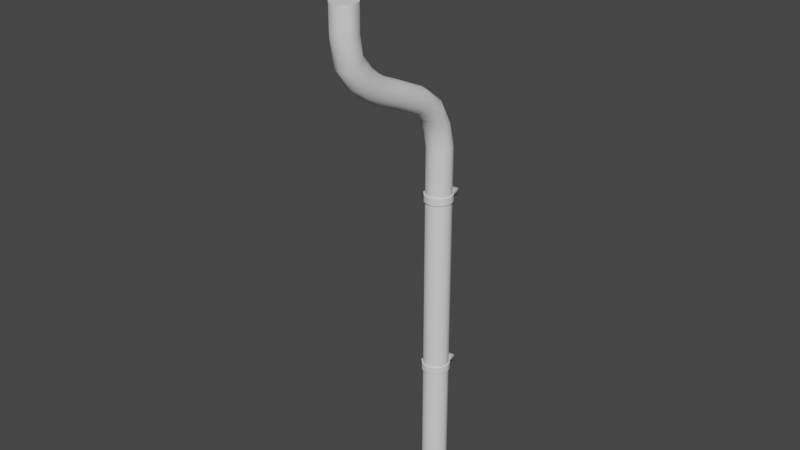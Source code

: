 # Source: drainpipeTop1.blend  (saved by Blender 2.83.19; exported with 4.5.12 LTS)
import bpy
from mathutils import Matrix  # noqa: F401  (used for matrix-valued properties, if any)

bpy.ops.wm.read_factory_settings(use_empty=True)
scene = bpy.context.scene
scene.name = 'Scene'

# ---- collections
col_collection = bpy.data.collections.new('Collection'); scene.collection.children.link(col_collection)
col_mesh = bpy.data.collections.new('Mesh'); scene.collection.children.link(col_mesh)
col_rig = bpy.data.collections.new('Rig'); scene.collection.children.link(col_rig)
col_extras = bpy.data.collections.new('Extras'); scene.collection.children.link(col_extras)

# ---- materials (node trees are filled in below, after node groups)
mat_powderedmetal = bpy.data.materials.new('powderedMetal')
mat_brushedmetal = bpy.data.materials.new('BrushedMetal')

# ---- material node trees

# ---- world
world_world = bpy.data.worlds.new('World'); scene.world = world_world
world_world.use_nodes = True; world_world.node_tree.nodes.clear()
_N = world_world.node_tree.nodes; _L = world_world.node_tree.links
n0 = _N.new('ShaderNodeOutputWorld'); n0.name = 'World Output'; n0.location = (300, 300)
n1 = _N.new('ShaderNodeBackground'); n1.name = 'Background'; n1.location = (10, 300)
n1.inputs[0].default_value = (0.05088, 0.05088, 0.05088, 1.0)
_L.new(n1.outputs[0], n0.inputs[0])
n0.is_active_output = True
world_world.color = (0.05088, 0.05088, 0.05088)
world_world.use_sun_shadow = False
world_world.sun_shadow_jitter_overblur = 0.0

# ---- meshes
me_beziercurve = bpy.data.meshes.new('BezierCurve')
me_beziercurve.from_pydata([(-0.001418, -1.843, 3.973), (-0.09003, -1.819, 3.973), (-0.153, -1.756, 3.973), (-0.177, -1.667, 3.973), (-0.153, -1.579, 3.973), (-0.09003, -1.516, 3.973), (-0.001418, -1.492, 3.973), (0.08719, -1.521, 3.974), (0.1502, -1.597, 3.976), (0.1742, -1.704, 3.98), (0.1502, -1.775, 3.976), (0.08719, -1.824, 3.974), (-0.001418, -1.843, 3.64), (-0.09003, -1.819, 3.64), (-0.153, -1.756, 3.64), (-0.177, -1.667, 3.64), (-0.153, -1.579, 3.64), (-0.09003, -1.516, 3.64), (-0.001418, -1.492, 3.64), (0.08719, -1.521, 3.641), (0.1502, -1.597, 3.644), (0.1742, -1.704, 3.647), (0.1502, -1.775, 3.644), (0.08719, -1.824, 3.641), (-0.001418, -1.84, 3.571), (-0.09003, -1.817, 3.576), (-0.153, -1.755, 3.587), (-0.177, -1.667, 3.603), (-0.153, -1.58, 3.619), (-0.09003, -1.518, 3.63), (-0.001418, -1.495, 3.634), (0.08719, -1.523, 3.631), (0.1502, -1.599, 3.622), (0.1742, -1.704, 3.61), (0.1502, -1.773, 3.59), (0.08719, -1.822, 3.577), (-0.001418, -1.77, 3.202), (-0.09003, -1.748, 3.214), (-0.153, -1.691, 3.245), (-0.177, -1.614, 3.289), (-0.153, -1.539, 3.333), (-0.09003, -1.486, 3.365), (-0.001418, -1.466, 3.377), (0.08719, -1.489, 3.365), (0.1502, -1.55, 3.335), (0.1742, -1.635, 3.293), (0.1502, -1.713, 3.249), (0.08719, -1.755, 3.215), (-0.001419, -1.597, 2.95), (-0.09003, -1.578, 2.967), (-0.153, -1.527, 3.01), (-0.177, -1.46, 3.072), (-0.153, -1.396, 3.134), (-0.09003, -1.351, 3.179), (-0.001418, -1.333, 3.195), (0.08719, -1.351, 3.179), (0.1502, -1.399, 3.135), (0.1742, -1.466, 3.073), (0.1502, -1.533, 3.011), (0.08719, -1.579, 2.967), (-0.001419, -1.409, 2.791), (-0.09003, -1.394, 2.81), (-0.153, -1.355, 2.861), (-0.177, -1.3, 2.931), (-0.153, -1.243, 3.002), (-0.09003, -1.203, 3.052), (-0.001418, -1.187, 3.071), (0.08719, -1.203, 3.052), (0.1502, -1.243, 3.002), (0.1742, -1.3, 2.931), (0.1502, -1.355, 2.861), (0.08719, -1.394, 2.81), (-0.001419, -1.226, 2.679), (-0.09003, -1.214, 2.699), (-0.153, -1.183, 2.754), (-0.177, -1.139, 2.829), (-0.153, -1.094, 2.905), (-0.09003, -1.062, 2.959), (-0.001419, -1.049, 2.98), (0.08719, -1.062, 2.959), (0.1502, -1.094, 2.905), (0.1742, -1.139, 2.829), (0.1502, -1.183, 2.754), (0.08719, -1.214, 2.699), (-0.001419, -0.9425, 2.545), (-0.09003, -0.9329, 2.567), (-0.153, -0.9074, 2.625), (-0.177, -0.8713, 2.707), (-0.153, -0.8347, 2.789), (-0.09003, -0.8085, 2.847), (-0.001419, -0.7985, 2.869), (0.08719, -0.8085, 2.847), (0.1502, -0.8347, 2.789), (0.1742, -0.8713, 2.707), (0.1502, -0.9074, 2.625), (0.08719, -0.9329, 2.567), (-0.001419, -0.535, 2.364), (-0.09003, -0.5228, 2.385), (-0.153, -0.4908, 2.439), (-0.177, -0.4459, 2.516), (-0.153, -0.4009, 2.592), (-0.09003, -0.3689, 2.646), (-0.001419, -0.3568, 2.667), (0.08719, -0.3689, 2.646), (0.1502, -0.4009, 2.592), (0.1742, -0.4459, 2.516), (0.1502, -0.4908, 2.439), (0.08719, -0.5228, 2.385), (-0.001419, -0.3317, 2.213), (-0.09003, -0.3142, 2.229), (-0.153, -0.2682, 2.27), (-0.177, -0.2036, 2.329), (-0.153, -0.1389, 2.388), (-0.09003, -0.09294, 2.429), (-0.001419, -0.07545, 2.445), (0.08719, -0.09294, 2.429), (0.1502, -0.1389, 2.388), (0.1742, -0.2036, 2.329), (0.1502, -0.2682, 2.27), (0.08719, -0.3142, 2.229), (-0.001371, -0.2233, 2.018), (-0.08999, -0.2018, 2.026), (-0.1531, -0.1453, 2.049), (-0.177, -0.06591, 2.08), (-0.1531, 0.0135, 2.112), (-0.08999, 0.07002, 2.134), (-0.001371, 0.0915, 2.143), (0.08724, 0.07002, 2.134), (0.1503, 0.0135, 2.112), (0.1743, -0.06591, 2.08), (0.1503, -0.1453, 2.049), (0.08724, -0.2018, 2.026), (0.1774, -7.756e-09, -3.0), (0.1537, -0.08872, -3.0), (0.08872, -0.1537, -3.0), (-1.551e-08, -0.1774, -3.0), (-0.08872, -0.1537, -3.0), (-0.1537, -0.08872, -3.0), (-0.1774, -1.904e-08, -3.0), (-0.1537, 0.08872, -3.0), (-0.08872, 0.1537, -3.0), (-7.474e-08, 0.1774, -3.0), (0.08872, 0.1537, -3.0), (0.1537, 0.08872, -3.0), (0.1774, -7.756e-09, -1.491), (0.1774, -7.756e-09, -1.394), (0.1774, -7.756e-09, 1.044), (0.1774, -7.756e-09, 1.141), (0.1537, -0.08872, 1.141), (0.1537, -0.08872, 1.044), (0.1537, -0.08872, -1.394), (0.1537, -0.08872, -1.491), (0.08872, -0.1537, 1.141), (0.08872, -0.1537, 1.044), (0.08872, -0.1537, -1.394), (0.08872, -0.1537, -1.491), (-1.551e-08, -0.1774, 1.141), (-1.551e-08, -0.1774, 1.044), (-1.551e-08, -0.1774, -1.394), (-1.551e-08, -0.1774, -1.491), (-0.08872, -0.1537, 1.141), (-0.08872, -0.1537, 1.044), (-0.08872, -0.1537, -1.394), (-0.08872, -0.1537, -1.491), (-0.1537, -0.08872, 1.141), (-0.1537, -0.08872, 1.044), (-0.1537, -0.08872, -1.394), (-0.1537, -0.08872, -1.491), (-0.1774, -1.904e-08, 1.141), (-0.1774, -1.904e-08, 1.044), (-0.1774, -1.904e-08, -1.394), (-0.1774, -1.904e-08, -1.491), (-0.1537, 0.08872, 1.141), (-0.1537, 0.08872, 1.044), (-0.1537, 0.08872, -1.394), (-0.1537, 0.08872, -1.491), (-0.08872, 0.1537, 1.141), (-0.08872, 0.1537, 1.044), (-0.08872, 0.1537, -1.394), (-0.08872, 0.1537, -1.491), (-7.474e-08, 0.1774, 1.141), (-7.474e-08, 0.1774, 1.044), (-7.474e-08, 0.1774, -1.394), (-7.474e-08, 0.1774, -1.491), (0.08872, 0.1537, 1.141), (0.08872, 0.1537, 1.044), (0.08872, 0.1537, -1.394), (0.08872, 0.1537, -1.491), (0.1537, 0.08872, 1.141), (0.1537, 0.08872, 1.044), (0.1537, 0.08872, -1.394), (0.1537, 0.08872, -1.491), (0.1952, -8.532e-09, -1.491), (0.1952, -8.532e-09, -1.394), (0.169, -0.09759, -1.394), (0.169, -0.09759, -1.491), (0.09759, -0.169, -1.394), (0.09759, -0.169, -1.491), (-1.706e-08, -0.1952, -1.394), (-1.706e-08, -0.1952, -1.491), (-0.09759, -0.169, -1.394), (-0.09759, -0.169, -1.491), (-0.169, -0.09759, -1.394), (-0.169, -0.09759, -1.491), (-0.1952, -2.094e-08, -1.394), (-0.1952, -2.094e-08, -1.491), (-0.169, 0.09759, -1.394), (-0.169, 0.09759, -1.491), (-0.09759, 0.169, -1.394), (-0.09759, 0.169, -1.491), (-8.221e-08, 0.1952, -1.394), (-8.221e-08, 0.1952, -1.491), (0.09759, 0.169, -1.394), (0.09759, 0.169, -1.491), (0.169, 0.09759, -1.394), (0.169, 0.09759, -1.491), (0.1952, -8.532e-09, 1.044), (0.1952, -8.532e-09, 1.141), (0.169, -0.09759, 1.141), (0.169, -0.09759, 1.044), (0.09759, -0.169, 1.141), (0.09759, -0.169, 1.044), (-1.706e-08, -0.1952, 1.141), (-1.706e-08, -0.1952, 1.044), (-0.09759, -0.169, 1.141), (-0.09759, -0.169, 1.044), (-0.169, -0.09759, 1.141), (-0.169, -0.09759, 1.044), (-0.1952, -2.094e-08, 1.141), (-0.1952, -2.094e-08, 1.044), (-0.169, 0.09759, 1.141), (-0.169, 0.09759, 1.044), (-0.09759, 0.169, 1.141), (-0.09759, 0.169, 1.044), (-8.221e-08, 0.1952, 1.141), (-8.221e-08, 0.1952, 1.044), (0.09759, 0.169, 1.141), (0.09759, 0.169, 1.044), (0.169, 0.09759, 1.141), (0.169, 0.09759, 1.044), (-0.09759, 0.2813, -1.394), (-0.09759, 0.2813, -1.491), (-1.198e-07, 0.2813, -1.394), (-1.198e-07, 0.2813, -1.491), (0.09759, 0.2813, -1.394), (0.09759, 0.2813, -1.491), (-0.09759, 0.2813, 1.141), (-0.09759, 0.2813, 1.044), (-1.198e-07, 0.2813, 1.141), (-1.198e-07, 0.2813, 1.044), (0.09759, 0.2813, 1.141), (0.09759, 0.2813, 1.044), (-0.1537, -0.08872, 1.789), (0.1537, 0.08872, 1.789), (0.08872, 0.1537, 1.789), (0.1537, -0.08872, 1.789), (0.08872, -0.1537, 1.789), (-1.551e-08, -0.1774, 1.789), (-0.08872, -0.1537, 1.789), (-7.474e-08, 0.1774, 1.789), (-0.1537, 0.08872, 1.789), (0.1774, -7.756e-09, 1.789), (-0.1774, -1.904e-08, 1.789), (-0.08872, 0.1537, 1.789)], [], [(7, 19, 18, 6), (4, 16, 15, 3), (3, 15, 14, 2), (1, 13, 12, 0), (10, 22, 21, 9), (2, 14, 13, 1), (6, 18, 17, 5), (0, 12, 23, 11), (8, 20, 19, 7), (11, 23, 22, 10), (9, 21, 20, 8), (5, 17, 16, 4), (12, 24, 35, 23), (13, 25, 24, 12), (14, 26, 25, 13), (15, 27, 26, 14), (16, 28, 27, 15), (17, 29, 28, 16), (18, 30, 29, 17), (19, 31, 30, 18), (20, 32, 31, 19), (21, 33, 32, 20), (22, 34, 33, 21), (23, 35, 34, 22), (24, 36, 47, 35), (25, 37, 36, 24), (26, 38, 37, 25), (27, 39, 38, 26), (28, 40, 39, 27), (29, 41, 40, 28), (30, 42, 41, 29), (31, 43, 42, 30), (32, 44, 43, 31), (33, 45, 44, 32), (34, 46, 45, 33), (35, 47, 46, 34), (36, 48, 59, 47), (37, 49, 48, 36), (38, 50, 49, 37), (39, 51, 50, 38), (40, 52, 51, 39), (41, 53, 52, 40), (42, 54, 53, 41), (43, 55, 54, 42), (44, 56, 55, 43), (45, 57, 56, 44), (46, 58, 57, 45), (47, 59, 58, 46), (48, 60, 71, 59), (49, 61, 60, 48), (50, 62, 61, 49), (51, 63, 62, 50), (52, 64, 63, 51), (53, 65, 64, 52), (54, 66, 65, 53), (55, 67, 66, 54), (56, 68, 67, 55), (57, 69, 68, 56), (58, 70, 69, 57), (59, 71, 70, 58), (60, 72, 83, 71), (61, 73, 72, 60), (62, 74, 73, 61), (63, 75, 74, 62), (64, 76, 75, 63), (65, 77, 76, 64), (66, 78, 77, 65), (67, 79, 78, 66), (68, 80, 79, 67), (69, 81, 80, 68), (70, 82, 81, 69), (71, 83, 82, 70), (72, 84, 95, 83), (73, 85, 84, 72), (74, 86, 85, 73), (75, 87, 86, 74), (76, 88, 87, 75), (77, 89, 88, 76), (78, 90, 89, 77), (79, 91, 90, 78), (80, 92, 91, 79), (81, 93, 92, 80), (82, 94, 93, 81), (83, 95, 94, 82), (84, 96, 107, 95), (85, 97, 96, 84), (86, 98, 97, 85), (87, 99, 98, 86), (88, 100, 99, 87), (89, 101, 100, 88), (90, 102, 101, 89), (91, 103, 102, 90), (92, 104, 103, 91), (93, 105, 104, 92), (94, 106, 105, 93), (95, 107, 106, 94), (96, 108, 119, 107), (97, 109, 108, 96), (98, 110, 109, 97), (99, 111, 110, 98), (100, 112, 111, 99), (101, 113, 112, 100), (102, 114, 113, 101), (103, 115, 114, 102), (104, 116, 115, 103), (105, 117, 116, 104), (106, 118, 117, 105), (107, 119, 118, 106), (108, 120, 131, 119), (109, 121, 120, 108), (110, 122, 121, 109), (111, 123, 122, 110), (112, 124, 123, 111), (113, 125, 124, 112), (114, 126, 125, 113), (115, 127, 126, 114), (116, 128, 127, 115), (117, 129, 128, 116), (118, 130, 129, 117), (119, 131, 130, 118), (257, 256, 131, 120), (252, 258, 121, 122), (260, 262, 123, 124), (259, 263, 125, 126), (253, 254, 127, 128), (255, 261, 129, 130), (261, 253, 128, 129), (256, 255, 130, 131), (258, 257, 120, 121), (262, 252, 122, 123), (263, 260, 124, 125), (254, 259, 126, 127), (132, 133, 134, 135, 136, 137, 138, 139, 140, 141, 142, 143), (143, 191, 144, 132), (154, 158, 198, 196), (190, 189, 146, 145), (165, 161, 225, 227), (142, 187, 191, 143), (151, 144, 192, 195), (186, 185, 189, 190), (176, 180, 234, 232), (141, 183, 187, 142), (162, 166, 202, 200), (182, 181, 185, 186), (173, 169, 229, 231), (140, 179, 183, 141), (159, 155, 197, 199), (178, 177, 181, 182), (184, 188, 238, 236), (139, 175, 179, 140), (170, 174, 206, 204), (174, 173, 177, 178), (181, 177, 233, 235), (138, 171, 175, 139), (167, 163, 201, 203), (170, 169, 173, 174), (189, 185, 237, 239), (137, 167, 171, 138), (178, 182, 210, 208), (166, 165, 169, 170), (148, 152, 220, 218), (136, 163, 167, 137), (175, 171, 205, 207), (162, 161, 165, 166), (156, 160, 224, 222), (135, 159, 163, 136), (186, 190, 214, 212), (158, 157, 161, 162), (153, 149, 219, 221), (134, 155, 159, 135), (183, 179, 209, 211), (154, 153, 157, 158), (164, 168, 228, 226), (133, 151, 155, 134), (191, 187, 213, 215), (150, 149, 153, 154), (161, 157, 223, 225), (132, 144, 151, 133), (150, 154, 196, 194), (145, 146, 149, 150), (172, 176, 232, 230), (215, 214, 193, 192), (213, 212, 214, 215), (234, 236, 250, 248), (236, 237, 251, 250), (207, 206, 208, 209), (205, 204, 206, 207), (203, 202, 204, 205), (201, 200, 202, 203), (199, 198, 200, 201), (197, 196, 198, 199), (195, 194, 196, 197), (192, 193, 194, 195), (144, 191, 215, 192), (145, 150, 194, 193), (187, 183, 211, 213), (190, 145, 193, 214), (179, 175, 207, 209), (182, 186, 212, 210), (171, 167, 203, 205), (174, 178, 208, 206), (163, 159, 199, 201), (166, 170, 204, 202), (155, 151, 195, 197), (158, 162, 200, 198), (239, 238, 217, 216), (237, 236, 238, 239), (210, 212, 244, 242), (212, 213, 245, 244), (231, 230, 232, 233), (229, 228, 230, 231), (227, 226, 228, 229), (225, 224, 226, 227), (223, 222, 224, 225), (221, 220, 222, 223), (219, 218, 220, 221), (216, 217, 218, 219), (168, 172, 230, 228), (157, 153, 221, 223), (160, 164, 226, 224), (149, 146, 216, 219), (152, 156, 222, 220), (146, 189, 239, 216), (147, 148, 218, 217), (185, 181, 235, 237), (188, 147, 217, 238), (177, 173, 231, 233), (180, 184, 236, 234), (169, 165, 227, 229), (243, 242, 244, 245), (241, 240, 242, 243), (249, 248, 250, 251), (247, 246, 248, 249), (211, 209, 241, 243), (209, 208, 240, 241), (235, 233, 247, 249), (233, 232, 246, 247), (208, 210, 242, 240), (232, 234, 248, 246), (213, 211, 243, 245), (237, 235, 249, 251), (11, 10, 9, 8, 7, 6, 5, 4, 3, 2, 1, 0), (188, 253, 261, 147), (184, 254, 253, 188), (180, 259, 254, 184), (176, 263, 259, 180), (172, 260, 263, 176), (168, 262, 260, 172), (164, 252, 262, 168), (160, 258, 252, 164), (156, 257, 258, 160), (152, 256, 257, 156), (148, 255, 256, 152), (147, 261, 255, 148)])
me_beziercurve.polygons.foreach_set('use_smooth', [1, 1, 1, 1, 1, 1, 1, 1, 1, 1, 1, 1, 1, 1, 1, 1, 1, 1, 1, 1, 1, 1, 1, 1, 1, 1, 1, 1, 1, 1, 1, 1, 1, 1, 1, 1, 1, 1, 1, 1, 1, 1, 1, 1, 1, 1, 1, 1, 1, 1, 1, 1, 1, 1, 1, 1, 1, 1, 1, 1, 1, 1, 1, 1, 1, 1, 1, 1, 1, 1, 1, 1, 1, 1, 1, 1, 1, 1, 1, 1, 1, 1, 1, 1, 1, 1, 1, 1, 1, 1, 1, 1, 1, 1, 1, 1, 1, 1, 1, 1, 1, 1, 1, 1, 1, 1, 1, 1, 1, 1, 1, 1, 1, 1, 1, 1, 1, 1, 1, 1, 1, 1, 1, 1, 1, 1, 1, 1, 1, 1, 1, 1, 0, 1, 1, 1, 1, 1, 1, 1, 1, 1, 1, 1, 1, 1, 1, 1, 1, 1, 1, 1, 1, 1, 1, 1, 1, 1, 1, 1, 1, 1, 1, 1, 1, 1, 1, 1, 1, 1, 1, 1, 1, 1, 1, 1, 1, 1, 1, 1, 1, 1, 1, 1, 1, 1, 1, 1, 1, 1, 1, 1, 1, 1, 1, 1, 1, 1, 1, 1, 1, 1, 1, 1, 1, 1, 1, 1, 1, 1, 1, 1, 1, 1, 1, 1, 1, 1, 1, 1, 1, 1, 1, 1, 1, 1, 1, 1, 1, 1, 1, 1, 1, 1, 1, 1, 1, 1, 1, 1, 1, 0, 1, 1, 1, 1, 1, 1, 1, 1, 1, 1, 1, 1])
me_beziercurve.polygons.foreach_set('material_index', [0, 0, 0, 0, 0, 0, 0, 0, 0, 0, 0, 0, 0, 0, 0, 0, 0, 0, 0, 0, 0, 0, 0, 0, 0, 0, 0, 0, 0, 0, 0, 0, 0, 0, 0, 0, 0, 0, 0, 0, 0, 0, 0, 0, 0, 0, 0, 0, 0, 0, 0, 0, 0, 0, 0, 0, 0, 0, 0, 0, 0, 0, 0, 0, 0, 0, 0, 0, 0, 0, 0, 0, 0, 0, 0, 0, 0, 0, 0, 0, 0, 0, 0, 0, 0, 0, 0, 0, 0, 0, 0, 0, 0, 0, 0, 0, 0, 0, 0, 0, 0, 0, 0, 0, 0, 0, 0, 0, 0, 0, 0, 0, 0, 0, 0, 0, 0, 0, 0, 0, 0, 0, 0, 0, 0, 0, 0, 0, 0, 0, 0, 0, 0, 0, 1, 0, 1, 0, 1, 0, 1, 0, 1, 0, 1, 0, 1, 0, 1, 0, 1, 0, 1, 0, 1, 0, 1, 0, 1, 0, 1, 0, 1, 0, 1, 0, 1, 0, 1, 0, 1, 0, 1, 0, 1, 0, 1, 0, 1, 0, 1, 1, 1, 1, 1, 1, 1, 1, 1, 1, 1, 1, 1, 1, 1, 1, 1, 1, 1, 1, 1, 1, 1, 1, 1, 1, 1, 1, 1, 1, 1, 1, 1, 1, 1, 1, 1, 1, 1, 1, 1, 1, 1, 1, 1, 1, 1, 1, 1, 1, 1, 1, 1, 1, 1, 1, 1, 1, 1, 1, 1, 0, 0, 0, 0, 0, 0, 0, 0, 0, 0, 0, 0, 0])
_k = set([(0, 1), (0, 11), (1, 2), (2, 3), (3, 4), (4, 5), (5, 6), (6, 7), (7, 8), (8, 9), (9, 10), (10, 11), (132, 133), (132, 143), (133, 134), (134, 135), (135, 136), (136, 137), (137, 138), (138, 139), (139, 140), (140, 141), (141, 142), (142, 143), (144, 151), (144, 191), (145, 150), (145, 190), (146, 149), (146, 189), (147, 148), (147, 188), (148, 152), (149, 153), (150, 154), (151, 155), (152, 156), (153, 157), (154, 158), (155, 159), (156, 160), (157, 161), (158, 162), (159, 163), (160, 164), (161, 165), (162, 166), (163, 167), (164, 168), (165, 169), (166, 170), (167, 171), (168, 172), (169, 173), (170, 174), (171, 175), (172, 176), (173, 177), (174, 178), (175, 179), (176, 180), (177, 181), (178, 182), (179, 183), (180, 184), (181, 185), (182, 186), (183, 187), (184, 188), (185, 189), (186, 190), (187, 191), (192, 195), (192, 215), (193, 194), (193, 214), (194, 196), (195, 197), (196, 198), (197, 199), (198, 200), (199, 201), (200, 202), (201, 203), (202, 204), (203, 205), (204, 206), (205, 207), (206, 208), (207, 209), (212, 214), (213, 215), (216, 219), (216, 239), (217, 218), (217, 238), (218, 220), (219, 221), (220, 222), (221, 223), (222, 224), (223, 225), (224, 226), (225, 227), (226, 228), (227, 229), (228, 230), (229, 231), (230, 232), (231, 233), (236, 238), (237, 239)])
me_beziercurve.attributes.new('sharp_edge', 'BOOLEAN', 'EDGE').data.foreach_set('value', [ (min(e.vertices), max(e.vertices)) in _k for e in me_beziercurve.edges])
_uv = me_beziercurve.uv_layers.new(name='UVMap')
_uv.uv.foreach_set('vector', [-10.7, -4.498, -8.371, -4.498, -8.371, -3.888, -10.7, -3.888, -10.7, -9.918, -8.371, -9.918, -8.371, -9.313, -10.7, -9.313, -10.7, -9.313, -8.371, -9.313, -8.371, -8.708, -10.7, -8.708, -10.7, -8.112, -8.371, -8.112, -8.371, -7.507, -10.7, -7.507, -10.7, -6.317, -8.371, -6.317, -8.371, -5.728, -10.7, -5.728, -10.7, -8.708, -8.371, -8.708, -8.371, -8.112, -10.7, -8.112, -10.7, -11.12, -8.371, -11.12, -8.371, -10.51, -10.7, -10.51, -10.7, -7.507, -8.371, -7.507, -8.371, -6.903, -10.7, -6.903, -10.7, -5.104, -8.371, -5.104, -8.371, -4.498, -10.7, -4.498, -10.7, -6.903, -8.371, -6.903, -8.371, -6.317, -10.7, -6.317, -10.7, -5.728, -8.371, -5.728, -8.371, -5.104, -10.7, -5.104, -10.7, -10.51, -8.371, -10.51, -8.371, -9.918, -10.7, -9.918, -8.371, -7.507, -8.106, -7.507, -8.106, -6.903, -8.371, -6.903, -8.371, -8.112, -8.106, -8.112, -8.106, -7.507, -8.371, -7.507, -8.371, -8.708, -8.106, -8.708, -8.106, -8.112, -8.371, -8.112, -8.371, -9.313, -8.106, -9.313, -8.106, -8.708, -8.371, -8.708, -8.371, -9.918, -8.106, -9.918, -8.106, -9.313, -8.371, -9.313, -8.371, -10.51, -8.106, -10.51, -8.106, -9.918, -8.371, -9.918, -8.371, -11.12, -8.106, -11.12, -8.106, -10.51, -8.371, -10.51, -8.371, -4.498, -8.106, -4.498, -8.106, -3.888, -8.371, -3.888, -8.371, -5.104, -8.106, -5.104, -8.106, -4.498, -8.371, -4.498, -8.371, -5.728, -8.106, -5.728, -8.106, -5.104, -8.371, -5.104, -8.371, -6.317, -8.106, -6.317, -8.106, -5.728, -8.371, -5.728, -8.371, -6.903, -8.106, -6.903, -8.106, -6.317, -8.371, -6.317, -8.106, -7.507, -5.876, -7.507, -5.876, -6.903, -8.106, -6.903, -8.106, -8.112, -5.876, -8.112, -5.876, -7.507, -8.106, -7.507, -8.106, -8.708, -5.876, -8.708, -5.876, -8.112, -8.106, -8.112, -8.106, -9.313, -5.876, -9.313, -5.876, -8.708, -8.106, -8.708, -8.106, -9.918, -5.876, -9.918, -5.876, -9.313, -8.106, -9.313, -8.106, -10.51, -5.876, -10.51, -5.876, -9.918, -8.106, -9.918, -8.106, -11.12, -5.876, -11.12, -5.876, -10.51, -8.106, -10.51, -8.106, -4.498, -5.876, -4.498, -5.876, -3.888, -8.106, -3.888, -8.106, -5.104, -5.876, -5.104, -5.876, -4.498, -8.106, -4.498, -8.106, -5.728, -5.876, -5.728, -5.876, -5.104, -8.106, -5.104, -8.106, -6.317, -5.876, -6.317, -5.876, -5.728, -8.106, -5.728, -8.106, -6.903, -5.876, -6.903, -5.876, -6.317, -8.106, -6.317, -5.876, -7.507, -3.997, -7.507, -3.997, -6.903, -5.876, -6.903, -5.876, -8.112, -3.997, -8.112, -3.997, -7.507, -5.876, -7.507, -5.876, -8.708, -3.997, -8.708, -3.997, -8.112, -5.876, -8.112, -5.876, -9.313, -3.997, -9.313, -3.997, -8.708, -5.876, -8.708, -5.876, -9.918, -3.997, -9.918, -3.997, -9.313, -5.876, -9.313, -5.876, -10.51, -3.997, -10.51, -3.997, -9.918, -5.876, -9.918, -5.876, -11.12, -3.997, -11.12, -3.997, -10.51, -5.876, -10.51, -5.876, -4.498, -3.997, -4.498, -3.997, -3.888, -5.876, -3.888, -5.876, -5.104, -3.997, -5.104, -3.997, -4.498, -5.876, -4.498, -5.876, -5.728, -3.997, -5.728, -3.997, -5.104, -5.876, -5.104, -5.876, -6.317, -3.997, -6.317, -3.997, -5.728, -5.876, -5.728, -5.876, -6.903, -3.997, -6.903, -3.997, -6.317, -5.876, -6.317, -3.997, -7.507, -2.474, -7.507, -2.474, -6.903, -3.997, -6.903, -3.997, -8.112, -2.474, -8.112, -2.474, -7.507, -3.997, -7.507, -3.997, -8.708, -2.474, -8.708, -2.474, -8.112, -3.997, -8.112, -3.997, -9.313, -2.474, -9.313, -2.474, -8.708, -3.997, -8.708, -3.997, -9.918, -2.474, -9.918, -2.474, -9.313, -3.997, -9.313, -3.997, -10.51, -2.474, -10.51, -2.474, -9.918, -3.997, -9.918, -3.997, -11.12, -2.474, -11.12, -2.474, -10.51, -3.997, -10.51, -3.997, -4.498, -2.474, -4.498, -2.474, -3.888, -3.997, -3.888, -3.997, -5.104, -2.474, -5.104, -2.474, -4.498, -3.997, -4.498, -3.997, -5.728, -2.474, -5.728, -2.474, -5.104, -3.997, -5.104, -3.997, -6.317, -2.474, -6.317, -2.474, -5.728, -3.997, -5.728, -3.997, -6.903, -2.474, -6.903, -2.474, -6.317, -3.997, -6.317, -2.474, -7.507, -1.142, -7.507, -1.142, -6.903, -2.474, -6.903, -2.474, -8.112, -1.142, -8.112, -1.142, -7.507, -2.474, -7.507, -2.474, -8.708, -1.142, -8.708, -1.142, -8.112, -2.474, -8.112, -2.474, -9.313, -1.142, -9.313, -1.142, -8.708, -2.474, -8.708, -2.474, -9.918, -1.142, -9.918, -1.142, -9.313, -2.474, -9.313, -2.474, -10.51, -1.142, -10.51, -1.142, -9.918, -2.474, -9.918, -2.474, -11.12, -1.142, -11.12, -1.142, -10.51, -2.474, -10.51, -2.474, -4.498, -1.142, -4.498, -1.142, -3.888, -2.474, -3.888, -2.474, -5.104, -1.142, -5.104, -1.142, -4.498, -2.474, -4.498, -2.474, -5.728, -1.142, -5.728, -1.142, -5.104, -2.474, -5.104, -2.474, -6.317, -1.142, -6.317, -1.142, -5.728, -2.474, -5.728, -2.474, -6.903, -1.142, -6.903, -1.142, -6.317, -2.474, -6.317, -1.142, -7.507, 0.9167, -7.507, 0.9167, -6.903, -1.142, -6.903, -1.142, -8.112, 0.9167, -8.112, 0.9167, -7.507, -1.142, -7.507, -1.142, -8.708, 0.9167, -8.708, 0.9167, -8.112, -1.142, -8.112, -1.142, -9.313, 0.9167, -9.313, 0.9167, -8.708, -1.142, -8.708, -1.142, -9.918, 0.9167, -9.918, 0.9167, -9.313, -1.142, -9.313, -1.142, -10.51, 0.9167, -10.51, 0.9167, -9.918, -1.142, -9.918, -1.142, -11.12, 0.9167, -11.12, 0.9167, -10.51, -1.142, -10.51, -1.142, -4.498, 0.9167, -4.498, 0.9167, -3.888, -1.142, -3.888, -1.142, -5.104, 0.9167, -5.104, 0.9167, -4.498, -1.142, -4.498, -1.142, -5.728, 0.9167, -5.728, 0.9167, -5.104, -1.142, -5.104, -1.142, -6.317, 0.9167, -6.317, 0.9167, -5.728, -1.142, -5.728, -1.142, -6.903, 0.9167, -6.903, 0.9167, -6.317, -1.142, -6.317, 0.9167, -7.507, 4.18, -7.507, 4.18, -6.903, 0.9167, -6.903, 0.9167, -8.112, 4.18, -8.112, 4.18, -7.507, 0.9167, -7.507, 0.9167, -8.708, 4.18, -8.708, 4.18, -8.112, 0.9167, -8.112, 0.9167, -9.313, 4.18, -9.313, 4.18, -8.708, 0.9167, -8.708, 0.9167, -9.918, 4.18, -9.918, 4.18, -9.313, 0.9167, -9.313, 0.9167, -10.51, 4.18, -10.51, 4.18, -9.918, 0.9167, -9.918, 0.9167, -11.12, 4.18, -11.12, 4.18, -10.51, 0.9167, -10.51, 0.9167, -4.498, 4.18, -4.498, 4.18, -3.888, 0.9167, -3.888, 0.9167, -5.104, 4.18, -5.104, 4.18, -4.498, 0.9167, -4.498, 0.9167, -5.728, 4.18, -5.728, 4.18, -5.104, 0.9167, -5.104, 0.9167, -6.317, 4.18, -6.317, 4.18, -5.728, 0.9167, -5.728, 0.9167, -6.903, 4.18, -6.903, 4.18, -6.317, 0.9167, -6.317, 4.18, -7.507, 6.322, -7.507, 6.322, -6.903, 4.18, -6.903, 4.18, -8.112, 6.322, -8.112, 6.322, -7.507, 4.18, -7.507, 4.18, -8.708, 6.322, -8.708, 6.322, -8.112, 4.18, -8.112, 4.18, -9.313, 6.322, -9.313, 6.322, -8.708, 4.18, -8.708, 4.18, -9.918, 6.322, -9.918, 6.322, -9.313, 4.18, -9.313, 4.18, -10.51, 6.322, -10.51, 6.322, -9.918, 4.18, -9.918, 4.18, -11.12, 6.322, -11.12, 6.322, -10.51, 4.18, -10.51, 4.18, -4.498, 6.322, -4.498, 6.322, -3.888, 4.18, -3.888, 4.18, -5.104, 6.322, -5.104, 6.322, -4.498, 4.18, -4.498, 4.18, -5.728, 6.322, -5.728, 6.322, -5.104, 4.18, -5.104, 4.18, -6.317, 6.322, -6.317, 6.322, -5.728, 4.18, -5.728, 4.18, -6.903, 6.322, -6.903, 6.322, -6.317, 4.18, -6.317, 6.322, -7.507, 8.312, -7.507, 8.312, -6.903, 6.322, -6.903, 6.322, -8.112, 8.312, -8.112, 8.312, -7.507, 6.322, -7.507, 6.322, -8.708, 8.312, -8.708, 8.312, -8.112, 6.322, -8.112, 6.322, -9.313, 8.312, -9.313, 8.312, -8.708, 6.322, -8.708, 6.322, -9.918, 8.312, -9.918, 8.312, -9.313, 6.322, -9.313, 6.322, -10.51, 8.312, -10.51, 8.312, -9.918, 6.322, -9.918, 6.322, -11.12, 8.312, -11.12, 8.312, -10.51, 6.322, -10.51, 6.322, -4.498, 8.312, -4.498, 8.312, -3.888, 6.322, -3.888, 6.322, -5.104, 8.312, -5.104, 8.312, -4.498, 6.322, -4.498, 6.322, -5.728, 8.312, -5.728, 8.312, -5.104, 6.322, -5.104, 6.322, -6.317, 8.312, -6.317, 8.312, -5.728, 6.322, -5.728, 6.322, -6.903, 8.312, -6.903, 8.312, -6.317, 6.322, -6.317, 10.4, -7.507, 10.4, -6.903, 8.312, -6.903, 8.312, -7.507, 10.4, -8.708, 10.4, -8.112, 8.312, -8.112, 8.312, -8.708, 10.4, -9.918, 10.4, -9.313, 8.312, -9.313, 8.312, -9.918, 10.4, -11.12, 10.4, -10.51, 8.312, -10.51, 8.312, -11.12, 10.4, -5.104, 10.4, -4.498, 8.312, -4.498, 8.312, -5.104, 10.4, -6.317, 10.4, -5.728, 8.312, -5.728, 8.312, -6.317, 10.4, -5.728, 10.4, -5.104, 8.312, -5.104, 8.312, -5.728, 10.4, -6.903, 10.4, -6.317, 8.312, -6.317, 8.312, -6.903, 10.4, -8.112, 10.4, -7.507, 8.312, -7.507, 8.312, -8.112, 10.4, -9.313, 10.4, -8.708, 8.312, -8.708, 8.312, -9.313, 10.4, -10.51, 10.4, -9.918, 8.312, -9.918, 8.312, -10.51, 10.4, -4.498, 10.4, -3.888, 8.312, -3.888, 8.312, -4.498, 2.504, 6.628, 1.947, 6.949, 1.303, 6.949, 0.7461, 6.628, 0.4243, 6.07, 0.4243, 5.427, 0.7461, 4.869, 1.303, 4.547, 1.947, 4.547, 2.504, 4.869, 2.826, 5.427, 2.826, 6.07, -10.16, 5.835, 0.413, 5.835, 0.413, 6.478, -10.16, 6.478, 1.366, -0.08707, 1.367, 0.02666, 1.346, 0.02676, 1.345, -0.08697, 6.919, 3.249, -10.16, 3.249, -10.16, 2.605, 6.919, 2.605, 0.5975, 1.09, 0.5988, 1.204, 0.5776, 1.204, 0.5763, 1.09, -10.16, 5.191, 0.413, 5.191, 0.413, 5.835, -10.16, 5.835, 1.213, -0.2046, 1.211, -0.3188, 1.233, -0.319, 1.234, -0.2047, 6.919, 3.892, -10.16, 3.893, -10.16, 3.249, 6.919, 3.249, 0.4266, 0.7338, 0.3419, 0.6356, 0.3545, 0.6167, 0.4502, 0.7236, -10.16, 4.547, 0.413, 4.548, 0.413, 5.191, -10.16, 5.191, 1.368, 0.1404, 1.37, 0.2542, 1.348, 0.2543, 1.347, 0.1405, 6.919, 4.536, -10.16, 4.536, -10.16, 3.893, 6.919, 3.892, 0.5979, 0.8628, 0.5966, 0.9765, 0.5754, 0.9763, 0.5769, 0.8614, -10.16, 11.63, 0.413, 11.63, 0.413, 12.27, -10.16, 12.27, 1.215, 0.02291, 1.214, -0.09083, 1.235, -0.09093, 1.237, 0.02281, 6.919, -2.543, -10.16, -2.544, -10.16, -3.187, 6.919, -3.187, 0.4302, 1.9, 0.4504, 1.769, 0.4714, 1.771, 0.4541, 1.911, -10.16, 10.98, 0.413, 10.98, 0.413, 11.63, -10.16, 11.63, 1.371, 0.3684, 1.374, 0.4844, 1.351, 0.4856, 1.35, 0.3686, 6.919, -1.9, -10.16, -1.9, -10.16, -2.544, 6.919, -2.543, 0.7021, 0.6052, 0.6157, 0.732, 0.5907, 0.722, 0.6828, 0.5827, -10.16, 10.34, 0.413, 10.34, 0.413, 10.98, -10.16, 10.98, 1.218, 0.2504, 1.217, 0.1366, 1.238, 0.1365, 1.239, 0.2503, 6.919, -1.256, -10.16, -1.256, -10.16, -1.9, 6.919, -1.9, 0.6067, 1.775, 0.6205, 1.899, 0.5955, 1.908, 0.5842, 1.777, -10.16, 9.696, 0.413, 9.696, 0.413, 10.34, -10.16, 10.34, 1.388, 0.6078, 1.469, 0.7271, 1.453, 0.7464, 1.363, 0.6167, 6.919, -0.6126, -10.16, -0.6127, -10.16, -1.256, 6.919, -1.256, 0.4509, 1.541, 0.4496, 1.428, 0.4708, 1.428, 0.4721, 1.541, -10.16, 9.053, 0.413, 9.053, 0.413, 9.696, -10.16, 9.696, 1.217, 0.478, 1.219, 0.3642, 1.24, 0.3644, 1.238, 0.4797, 6.919, 0.03095, -10.16, 0.03091, -10.16, -0.6127, 6.919, -0.6126, 0.4483, 1.314, 0.4471, 1.2, 0.4683, 1.2, 0.4695, 1.314, -10.16, 8.409, 0.413, 8.409, 0.413, 9.053, -10.16, 9.053, 1.383, -0.5591, 1.365, -0.4282, 1.344, -0.4297, 1.358, -0.569, 6.919, 0.6745, -10.16, 0.6745, -10.16, 0.03091, 6.919, 0.03095, 0.6014, 1.431, 0.6027, 1.545, 0.5814, 1.545, 0.5802, 1.432, -10.16, 7.766, 0.413, 7.766, 0.413, 8.409, -10.16, 8.409, 1.107, 0.7145, 1.197, 0.6091, 1.221, 0.6202, 1.123, 0.7366, 6.919, 1.318, -10.16, 1.318, -10.16, 0.6745, 6.919, 0.6745, 0.4458, 1.086, 0.4444, 0.9723, 0.4659, 0.9721, 0.467, 1.086, -10.16, 7.122, 0.413, 7.122, 0.413, 7.766, -10.16, 7.766, 1.209, -0.4349, 1.194, -0.5573, 1.217, -0.5675, 1.231, -0.4362, 6.919, 1.962, -10.16, 1.962, -10.16, 1.318, 6.919, 1.318, 0.5988, 1.204, 0.6001, 1.318, 0.5789, 1.318, 0.5776, 1.204, -10.16, 6.478, 0.413, 6.478, 0.413, 7.122, -10.16, 7.122, 1.365, -0.2008, 1.366, -0.08707, 1.345, -0.08697, 1.343, -0.2007, 6.919, 2.605, -10.16, 2.605, -10.16, 1.962, 6.919, 1.962, 0.4416, 0.8562, 0.4266, 0.7338, 0.4502, 0.7236, 0.4641, 0.8549, 0.7081, -0.04066, 0.7081, -0.15, 0.8219, -0.15, 0.8219, -0.04066, 0.5944, -0.04066, 0.5944, -0.15, 0.7081, -0.15, 0.7081, -0.04066, -0.4119, -0.04698, -0.4643, -0.2428, -0.2391, -0.2428, -0.2391, -0.04698, 1.739, 0.207, 1.739, 0.09766, 1.862, 0.09766, 1.862, 0.207, 1.618, -0.04066, 1.618, -0.15, 1.732, -0.15, 1.732, -0.04066, 1.504, -0.04066, 1.504, -0.15, 1.618, -0.15, 1.618, -0.04066, 1.391, -0.04066, 1.391, -0.15, 1.504, -0.15, 1.504, -0.04066, 1.277, -0.04066, 1.277, -0.15, 1.391, -0.15, 1.391, -0.04066, 1.163, -0.04066, 1.163, -0.15, 1.277, -0.15, 1.277, -0.04066, 1.049, -0.04066, 1.049, -0.15, 1.163, -0.15, 1.163, -0.04066, 0.9356, -0.04066, 0.9356, -0.15, 1.049, -0.15, 1.049, -0.04066, 0.8219, -0.04066, 0.8219, -0.15, 0.9356, -0.15, 0.9356, -0.04066, 1.211, -0.3188, 1.209, -0.4349, 1.231, -0.4362, 1.233, -0.319, 1.364, -0.3146, 1.365, -0.2008, 1.343, -0.2007, 1.342, -0.3147, 1.194, -0.5573, 1.109, -0.6555, 1.122, -0.6744, 1.217, -0.5675, 1.365, -0.4282, 1.364, -0.3146, 1.342, -0.3147, 1.344, -0.4297, 1.197, 0.6091, 1.217, 0.478, 1.238, 0.4797, 1.221, 0.6202, 1.469, -0.6859, 1.383, -0.5591, 1.358, -0.569, 1.45, -0.7084, 1.219, 0.3642, 1.218, 0.2504, 1.239, 0.2503, 1.24, 0.3644, 1.374, 0.4844, 1.388, 0.6078, 1.363, 0.6167, 1.351, 0.4856, 1.217, 0.1366, 1.215, 0.02291, 1.237, 0.02281, 1.238, 0.1365, 1.37, 0.2542, 1.371, 0.3684, 1.35, 0.3686, 1.348, 0.2543, 1.214, -0.09083, 1.213, -0.2046, 1.234, -0.2047, 1.235, -0.09093, 1.367, 0.02666, 1.368, 0.1404, 1.347, 0.1405, 1.346, 0.02676, 1.625, 0.09766, 1.625, 0.207, 1.512, 0.207, 1.512, 0.09766, 1.739, 0.09766, 1.739, 0.207, 1.625, 0.207, 1.625, 0.09766, -0.4119, -0.04698, -0.4643, -0.2428, -0.2391, -0.2428, -0.2391, -0.04698, 0.5944, -0.15, 0.5944, -0.04066, 0.4712, -0.04066, 0.4712, -0.15, 0.7156, 0.09766, 0.7156, 0.207, 0.6019, 0.207, 0.6019, 0.09766, 0.8293, 0.09766, 0.8293, 0.207, 0.7156, 0.207, 0.7156, 0.09766, 0.943, 0.09766, 0.943, 0.207, 0.8293, 0.207, 0.8293, 0.09766, 1.057, 0.09766, 1.057, 0.207, 0.943, 0.207, 0.943, 0.09766, 1.171, 0.09766, 1.171, 0.207, 1.057, 0.207, 1.057, 0.09766, 1.284, 0.09766, 1.284, 0.207, 1.171, 0.207, 1.171, 0.09766, 1.398, 0.09766, 1.398, 0.207, 1.284, 0.207, 1.284, 0.09766, 1.512, 0.09766, 1.512, 0.207, 1.398, 0.207, 1.398, 0.09766, 0.4444, 0.9723, 0.4416, 0.8562, 0.4641, 0.8549, 0.4659, 0.9721, 0.6001, 1.318, 0.6014, 1.431, 0.5802, 1.432, 0.5789, 1.318, 0.4471, 1.2, 0.4458, 1.086, 0.467, 1.086, 0.4683, 1.2, 0.6027, 1.545, 0.6041, 1.659, 0.5826, 1.66, 0.5814, 1.545, 0.4496, 1.428, 0.4483, 1.314, 0.4695, 1.314, 0.4708, 1.428, 0.6041, 1.659, 0.6067, 1.775, 0.5842, 1.777, 0.5826, 1.66, 0.4519, 1.655, 0.4509, 1.541, 0.4721, 1.541, 0.4731, 1.655, 0.6205, 1.899, 0.7021, 2.018, 0.6858, 2.037, 0.5955, 1.908, 0.4504, 1.769, 0.4519, 1.655, 0.4731, 1.655, 0.4714, 1.771, 0.6157, 0.732, 0.5979, 0.8628, 0.5769, 0.8614, 0.5907, 0.722, 0.3404, 2.006, 0.4302, 1.9, 0.4541, 1.911, 0.3556, 2.028, 0.5966, 0.9765, 0.5975, 1.09, 0.5763, 1.09, 0.5754, 0.9763, 0.3567, -0.04066, 0.3567, -0.15, 0.4712, -0.15, 0.4712, -0.04066, 1.855, -0.04066, 1.855, -0.15, 1.969, -0.15, 1.969, -0.04066, 1.977, 0.09766, 1.977, 0.207, 1.862, 0.207, 1.862, 0.09766, 0.4786, 0.09766, 0.4786, 0.207, 0.3642, 0.207, 0.3642, 0.09766, -0.4119, -0.04698, -0.4643, 0.1489, -0.2391, 0.1489, -0.2391, -0.04698, 1.732, -0.04066, 1.732, -0.15, 1.855, -0.15, 1.855, -0.04066, -0.4119, -0.04698, -0.4643, 0.1489, -0.2391, 0.1489, -0.2391, -0.04698, 0.6019, 0.09766, 0.6019, 0.207, 0.4786, 0.207, 0.4786, 0.09766, -0.4643, 0.1489, -0.4119, -0.04698, -0.2391, -0.04698, -0.2391, 0.1489, -0.4643, 0.1489, -0.4119, -0.04698, -0.2391, -0.04698, -0.2391, 0.1489, -0.4643, -0.2428, -0.4119, -0.04698, -0.2391, -0.04698, -0.2391, -0.2428, -0.4643, -0.2428, -0.4119, -0.04698, -0.2391, -0.04698, -0.2391, -0.2428, 1.266, 9.372, 0.7482, 9.152, 0.4562, 8.719, 0.4243, 7.953, 0.7107, 7.321, 1.257, 6.961, 1.9, 6.961, 2.441, 7.272, 2.766, 7.827, 2.766, 8.47, 2.455, 9.012, 1.899, 9.336, 14.94, -5.104, 10.4, -5.104, 10.4, -5.728, 14.94, -5.728, 14.94, -4.498, 10.4, -4.498, 10.4, -5.104, 14.94, -5.104, 14.94, -3.888, 10.4, -3.888, 10.4, -4.498, 14.94, -4.498, 14.94, -10.51, 10.4, -10.51, 10.4, -11.12, 14.94, -11.12, 14.94, -9.918, 10.4, -9.918, 10.4, -10.51, 14.94, -10.51, 14.94, -9.313, 10.4, -9.313, 10.4, -9.918, 14.94, -9.918, 14.94, -8.708, 10.4, -8.708, 10.4, -9.313, 14.94, -9.313, 14.94, -8.112, 10.4, -8.112, 10.4, -8.708, 14.94, -8.708, 14.94, -7.507, 10.4, -7.507, 10.4, -8.112, 14.94, -8.112, 14.94, -6.903, 10.4, -6.903, 10.4, -7.507, 14.94, -7.507, 14.94, -6.317, 10.4, -6.317, 10.4, -6.903, 14.94, -6.903, 14.94, -5.728, 10.4, -5.728, 10.4, -6.317, 14.94, -6.317])
me_beziercurve.materials.append(mat_powderedmetal)
me_beziercurve.materials.append(mat_brushedmetal)
me_beziercurve.use_remesh_fix_poles = True
me_beziercurve.use_remesh_preserve_attributes = False
me_beziercurve.use_mirror_vertex_groups = False
me_beziercurve.update()
me_beziercurve.normals_split_custom_set([tuple(v) for v in zip(*[iter([0.5642, 0.8257, 0.0001972, 0.5616, 0.8218, -0.096, 0.02767, 0.9882, -0.1503, 0.02718, 0.9996, 3.968e-05, -0.8654, 0.5011, 0.0, -0.8638, 0.5033, -0.02346, -1.0, 0.0002248, -0.002693, -1.0, 1.396e-06, 0.0, -1.0, 1.396e-06, 0.0, -1.0, 0.0002248, -0.002693, -0.8649, -0.502, -0.007039, -0.8654, -0.5011, 0.0, -0.5011, -0.8654, 0.0, -0.5003, -0.8657, -0.01578, -0.02789, -0.9994, -0.01962, -0.02812, -0.9996, 0.0, 0.8166, -0.5771, -0.000136, 0.8159, -0.5782, -0.007571, 0.9986, -0.05303, -0.002964, 0.9986, -0.05273, 2.123e-06, -0.8654, -0.5011, 0.0, -0.8649, -0.502, -0.007039, -0.5003, -0.8657, -0.01578, -0.5011, -0.8654, 0.0, 0.02718, 0.9996, 3.968e-05, 0.02767, 0.9882, -0.1503, -0.497, 0.8623, -0.09656, -0.5011, 0.8654, 0.0, -0.02812, -0.9996, 0.0, -0.02789, -0.9994, -0.01962, 0.4231, -0.9059, -0.01644, 0.4238, -0.9057, -3.683e-05, 0.8979, 0.4402, 0.0002919, 0.8969, 0.4416, -0.02312, 0.5616, 0.8218, -0.096, 0.5642, 0.8257, 0.0001972, 0.4238, -0.9057, -3.683e-05, 0.4231, -0.9059, -0.01644, 0.8159, -0.5782, -0.007571, 0.8166, -0.5771, -0.000136, 0.9986, -0.05273, 2.123e-06, 0.9986, -0.05303, -0.002964, 0.8969, 0.4416, -0.02312, 0.8979, 0.4402, 0.0002919, -0.5011, 0.8654, 0.0, -0.497, 0.8623, -0.09656, -0.8638, 0.5033, -0.02346, -0.8654, 0.5011, 0.0, -0.02789, -0.9994, -0.01962, -0.02898, -0.9933, -0.1123, 0.4207, -0.9018, -0.09907, 0.4231, -0.9059, -0.01644, -0.5003, -0.8657, -0.01578, -0.5002, -0.8606, -0.09619, -0.02898, -0.9933, -0.1123, -0.02789, -0.9994, -0.01962, -0.8649, -0.502, -0.007039, -0.8639, -0.5009, -0.05309, -0.5002, -0.8606, -0.09619, -0.5003, -0.8657, -0.01578, -1.0, 0.0002248, -0.002693, -1.0, 0.001381, -0.003962, -0.8639, -0.5009, -0.05309, -0.8649, -0.502, -0.007039, -0.8638, 0.5033, -0.02346, -0.8605, 0.5093, 0.01208, -1.0, 0.001381, -0.003962, -1.0, 0.0002248, -0.002693, -0.497, 0.8623, -0.09656, -0.4919, 0.8696, -0.0429, -0.8605, 0.5093, 0.01208, -0.8638, 0.5033, -0.02346, 0.02767, 0.9882, -0.1503, 0.02502, 0.9955, -0.09149, -0.4919, 0.8696, -0.0429, -0.497, 0.8623, -0.09656, 0.5616, 0.8218, -0.096, 0.5514, 0.8333, -0.04031, 0.02502, 0.9955, -0.09149, 0.02767, 0.9882, -0.1503, 0.8969, 0.4416, -0.02312, 0.8917, 0.4524, 0.01409, 0.5514, 0.8333, -0.04031, 0.5616, 0.8218, -0.096, 0.9986, -0.05303, -0.002964, 0.9992, -0.04074, -0.00577, 0.8917, 0.4524, 0.01409, 0.8969, 0.4416, -0.02312, 0.8159, -0.5782, -0.007571, 0.8195, -0.57, -0.05918, 0.9992, -0.04074, -0.00577, 0.9986, -0.05303, -0.002964, 0.4231, -0.9059, -0.01644, 0.4207, -0.9018, -0.09907, 0.8195, -0.57, -0.05918, 0.8159, -0.5782, -0.007571, -0.02898, -0.9933, -0.1123, -0.02317, -0.9227, -0.3849, 0.456, -0.8211, -0.3434, 0.4207, -0.9018, -0.09907, -0.5002, -0.8606, -0.09619, -0.5147, -0.7917, -0.3291, -0.02317, -0.9227, -0.3849, -0.02898, -0.9933, -0.1123, -0.8639, -0.5009, -0.05309, -0.8711, -0.4538, -0.1878, -0.5147, -0.7917, -0.3291, -0.5002, -0.8606, -0.09619, -1.0, 0.001381, -0.003962, -1.0, 0.001761, -0.0001965, -0.8711, -0.4538, -0.1878, -0.8639, -0.5009, -0.05309, -0.8605, 0.5093, 0.01208, -0.8662, 0.4643, 0.1847, -1.0, 0.001761, -0.0001965, -1.0, 0.001381, -0.003962, -0.4919, 0.8696, -0.0429, -0.5035, 0.8042, 0.3158, -0.8662, 0.4643, 0.1847, -0.8605, 0.5093, 0.01208, 0.02502, 0.9955, -0.09149, 0.01393, 0.9303, 0.3665, -0.5035, 0.8042, 0.3158, -0.4919, 0.8696, -0.0429, 0.5514, 0.8333, -0.04031, 0.5383, 0.7805, 0.3177, 0.01393, 0.9303, 0.3665, 0.02502, 0.9955, -0.09149, 0.8917, 0.4524, 0.01409, 0.8847, 0.4281, 0.1846, 0.5383, 0.7805, 0.3177, 0.5514, 0.8333, -0.04031, 0.9992, -0.04074, -0.00577, 0.9999, -0.01532, -0.003886, 0.8847, 0.4281, 0.1846, 0.8917, 0.4524, 0.01409, 0.8195, -0.57, -0.05918, 0.8464, -0.4906, -0.2071, 0.9999, -0.01532, -0.003886, 0.9992, -0.04074, -0.00577, 0.4207, -0.9018, -0.09907, 0.456, -0.8211, -0.3434, 0.8464, -0.4906, -0.2071, 0.8195, -0.57, -0.05918, -0.02317, -0.9227, -0.3849, -0.008706, -0.7407, -0.6718, 0.4937, -0.6408, -0.5879, 0.456, -0.8211, -0.3434, -0.5147, -0.7917, -0.3291, -0.5149, -0.6362, -0.5746, -0.008706, -0.7407, -0.6718, -0.02317, -0.9227, -0.3849, -0.8711, -0.4538, -0.1878, -0.8716, -0.3641, -0.3282, -0.5149, -0.6362, -0.5746, -0.5147, -0.7917, -0.3291, -1.0, 0.001761, -0.0001965, -1.0, 0.000832, 0.001314, -0.8716, -0.3641, -0.3282, -0.8711, -0.4538, -0.1878, -0.8662, 0.4643, 0.1847, -0.8668, 0.3682, 0.3364, -1.0, 0.000832, 0.001314, -1.0, 0.001761, -0.0001965, -0.5035, 0.8042, 0.3158, -0.505, 0.6348, 0.5848, -0.8668, 0.3682, 0.3364, -0.8662, 0.4643, 0.1847, 0.01393, 0.9303, 0.3665, 0.002821, 0.7333, 0.6799, -0.505, 0.6348, 0.5848, -0.5035, 0.8042, 0.3158, 0.5383, 0.7805, 0.3177, 0.5148, 0.6269, 0.5847, 0.002821, 0.7333, 0.6799, 0.01393, 0.9303, 0.3665, 0.8847, 0.4281, 0.1846, 0.8726, 0.356, 0.3343, 0.5148, 0.6269, 0.5847, 0.5383, 0.7805, 0.3177, 0.9999, -0.01532, -0.003886, 1.0, -0.001295, -0.001382, 0.8726, 0.356, 0.3343, 0.8847, 0.4281, 0.1846, 0.8464, -0.4906, -0.2071, 0.8639, -0.3685, -0.3434, 1.0, -0.001295, -0.001382, 0.9999, -0.01532, -0.003886, 0.456, -0.8211, -0.3434, 0.4937, -0.6408, -0.5879, 0.8639, -0.3685, -0.3434, 0.8464, -0.4906, -0.2071, -0.008706, -0.7407, -0.6718, -0.00109, -0.5868, -0.8097, 0.5032, -0.5071, -0.6998, 0.4937, -0.6408, -0.5879, -0.5149, -0.6362, -0.5746, -0.5057, -0.5075, -0.6976, -0.00109, -0.5868, -0.8097, -0.008706, -0.7407, -0.6718, -0.8716, -0.3641, -0.3282, -0.868, -0.2939, -0.4004, -0.5057, -0.5075, -0.6976, -0.5149, -0.6362, -0.5746, -1.0, 0.000832, 0.001314, -1.0, 0.0005685, -0.0002522, -0.868, -0.2939, -0.4004, -0.8716, -0.3641, -0.3282, -0.8668, 0.3682, 0.3364, -0.8675, 0.2985, 0.3979, -1.0, 0.0005685, -0.0002522, -1.0, 0.000832, 0.001314, -0.505, 0.6348, 0.5848, -0.5057, 0.5184, 0.6896, -0.8675, 0.2985, 0.3979, -0.8668, 0.3682, 0.3364, 0.002821, 0.7333, 0.6799, 5.314e-07, 0.6014, 0.799, -0.5057, 0.5184, 0.6896, -0.505, 0.6348, 0.5848, 0.5148, 0.6269, 0.5847, 0.5071, 0.5173, 0.6894, 5.314e-07, 0.6014, 0.799, 0.002821, 0.7333, 0.6799, 0.8726, 0.356, 0.3343, 0.8685, 0.2962, 0.3975, 0.5071, 0.5173, 0.6894, 0.5148, 0.6269, 0.5847, 1.0, -0.001295, -0.001382, 1.0, 0.0002534, -0.0007804, 0.8685, 0.2962, 0.3975, 0.8726, 0.356, 0.3343, 0.8639, -0.3685, -0.3434, 0.8669, -0.2933, -0.403, 1.0, 0.0002534, -0.0007804, 1.0, -0.001295, -0.001382, 0.4937, -0.6408, -0.5879, 0.5032, -0.5071, -0.6998, 0.8669, -0.2933, -0.403, 0.8639, -0.3685, -0.3434, -0.00109, -0.5868, -0.8097, -1.692e-06, -0.4758, -0.8796, 0.5006, -0.4121, -0.7613, 0.5032, -0.5071, -0.6998, -0.5057, -0.5075, -0.6976, -0.5006, -0.4121, -0.7613, -1.692e-06, -0.4758, -0.8796, -0.00109, -0.5868, -0.8097, -0.868, -0.2939, -0.4004, -0.8654, -0.2385, -0.4407, -0.5006, -0.4121, -0.7613, -0.5057, -0.5075, -0.6976, -1.0, 0.0005685, -0.0002522, -1.0, -0.0001219, -0.0003735, -0.8654, -0.2385, -0.4407, -0.868, -0.2939, -0.4004, -0.8675, 0.2985, 0.3979, -0.8666, 0.2381, 0.4385, -1.0, -0.0001219, -0.0003735, -1.0, 0.0005685, -0.0002522, -0.5057, 0.5184, 0.6896, -0.5037, 0.4128, 0.7589, -0.8666, 0.2381, 0.4385, -0.8675, 0.2985, 0.3979, 5.314e-07, 0.6014, 0.799, 1.717e-06, 0.4783, 0.8782, -0.5037, 0.4128, 0.7589, -0.5057, 0.5184, 0.6896, 0.5071, 0.5173, 0.6894, 0.5037, 0.4128, 0.7589, 1.717e-06, 0.4783, 0.8782, 5.314e-07, 0.6014, 0.799, 0.8685, 0.2962, 0.3975, 0.8666, 0.2381, 0.4385, 0.5037, 0.4128, 0.7589, 0.5071, 0.5173, 0.6894, 1.0, 0.0002534, -0.0007804, 1.0, -0.0001205, -0.0003765, 0.8666, 0.2381, 0.4385, 0.8685, 0.2962, 0.3975, 0.8669, -0.2933, -0.403, 0.8654, -0.2385, -0.4407, 1.0, -0.0001205, -0.0003765, 1.0, 0.0002534, -0.0007804, 0.5032, -0.5071, -0.6998, 0.5006, -0.4121, -0.7613, 0.8654, -0.2385, -0.4407, 0.8669, -0.2933, -0.403, -1.692e-06, -0.4758, -0.8796, -1.384e-06, -0.416, -0.9094, 0.501, -0.3598, -0.7871, 0.5006, -0.4121, -0.7613, -0.5006, -0.4121, -0.7613, -0.501, -0.3598, -0.7871, -1.384e-06, -0.416, -0.9094, -1.692e-06, -0.4758, -0.8796, -0.8654, -0.2385, -0.4407, -0.8654, -0.2079, -0.4559, -0.501, -0.3598, -0.7871, -0.5006, -0.4121, -0.7613, -1.0, -0.0001219, -0.0003735, -1.0, -0.0002008, 0.0001799, -0.8654, -0.2079, -0.4559, -0.8654, -0.2385, -0.4407, -0.8666, 0.2381, 0.4385, -0.8656, 0.2058, 0.4565, -1.0, -0.0002008, 0.0001799, -1.0, -0.0001219, -0.0003735, -0.5037, 0.4128, 0.7589, -0.5014, 0.3547, 0.7891, -0.8656, 0.2058, 0.4565, -0.8666, 0.2381, 0.4385, 1.717e-06, 0.4783, 0.8782, 2.544e-06, 0.4096, 0.9123, -0.5014, 0.3547, 0.7891, -0.5037, 0.4128, 0.7589, 0.5037, 0.4128, 0.7589, 0.5018, 0.3546, 0.7889, 2.544e-06, 0.4096, 0.9123, 1.717e-06, 0.4783, 0.8782, 0.8666, 0.2381, 0.4385, 0.8659, 0.2056, 0.4561, 0.5018, 0.3546, 0.7889, 0.5037, 0.4128, 0.7589, 1.0, -0.0001205, -0.0003765, 1.0, -0.000223, 0.0001298, 0.8659, 0.2056, 0.4561, 0.8666, 0.2381, 0.4385, 0.8654, -0.2385, -0.4407, 0.8654, -0.2079, -0.4559, 1.0, -0.000223, 0.0001298, 1.0, -0.0001205, -0.0003765, 0.5006, -0.4121, -0.7613, 0.501, -0.3598, -0.7871, 0.8654, -0.2079, -0.4559, 0.8654, -0.2385, -0.4407, -1.384e-06, -0.416, -0.9094, -1.189e-06, -0.5051, -0.863, 0.5005, -0.4385, -0.7465, 0.501, -0.3598, -0.7871, -0.501, -0.3598, -0.7871, -0.5005, -0.4385, -0.7464, -1.189e-06, -0.5051, -0.863, -1.384e-06, -0.416, -0.9094, -0.8654, -0.2079, -0.4559, -0.8652, -0.2555, -0.4315, -0.5005, -0.4385, -0.7464, -0.501, -0.3598, -0.7871, -1.0, -0.0002008, 0.0001799, -1.0, 0.0005296, -0.0004335, -0.8652, -0.2555, -0.4315, -0.8654, -0.2079, -0.4559, -0.8656, 0.2058, 0.4565, -0.8654, 0.2601, 0.4282, -1.0, 0.0005296, -0.0004335, -1.0, -0.0002008, 0.0001799, -0.5014, 0.3547, 0.7891, -0.5012, 0.4505, 0.7388, -0.8654, 0.2601, 0.4282, -0.8656, 0.2058, 0.4565, 2.544e-06, 0.4096, 0.9123, 2.286e-06, 0.5209, 0.8536, -0.5012, 0.4505, 0.7388, -0.5014, 0.3547, 0.7891, 0.5018, 0.3546, 0.7889, 0.5012, 0.4505, 0.7388, 2.286e-06, 0.5209, 0.8536, 2.544e-06, 0.4096, 0.9123, 0.8659, 0.2056, 0.4561, 0.8654, 0.2601, 0.4282, 0.5012, 0.4505, 0.7388, 0.5018, 0.3546, 0.7889, 1.0, -0.000223, 0.0001298, 1.0, 0.0005309, -0.0004376, 0.8654, 0.2601, 0.4282, 0.8659, 0.2056, 0.4561, 0.8654, -0.2079, -0.4559, 0.8652, -0.2555, -0.4315, 1.0, 0.0005309, -0.0004376, 1.0, -0.000223, 0.0001298, 0.501, -0.3598, -0.7871, 0.5005, -0.4385, -0.7465, 0.8652, -0.2555, -0.4315, 0.8654, -0.2079, -0.4559, -1.189e-06, -0.5051, -0.863, 4.349e-06, -0.7532, -0.6578, 0.4991, -0.6537, -0.5688, 0.5005, -0.4385, -0.7465, -0.5005, -0.4385, -0.7464, -0.4991, -0.6536, -0.5689, 4.349e-06, -0.7532, -0.6578, -1.189e-06, -0.5051, -0.863, -0.8652, -0.2555, -0.4315, -0.8642, -0.3806, -0.3291, -0.4991, -0.6536, -0.5689, -0.5005, -0.4385, -0.7464, -1.0, 0.0005296, -0.0004335, -1.0, 0.0003703, -0.0003011, -0.8642, -0.3806, -0.3291, -0.8652, -0.2555, -0.4315, -0.8654, 0.2601, 0.4282, -0.8639, 0.3837, 0.3262, -1.0, 0.0003703, -0.0003011, -1.0, 0.0005296, -0.0004335, -0.5012, 0.4505, 0.7388, -0.4984, 0.6607, 0.5613, -0.8639, 0.3837, 0.3262, -0.8654, 0.2601, 0.4282, 2.286e-06, 0.5209, 0.8536, 1.268e-06, 0.7623, 0.6472, -0.4984, 0.6607, 0.5613, -0.5012, 0.4505, 0.7388, 0.5012, 0.4505, 0.7388, 0.4984, 0.6608, 0.5612, 1.268e-06, 0.7623, 0.6472, 2.286e-06, 0.5209, 0.8536, 0.8654, 0.2601, 0.4282, 0.8639, 0.3836, 0.3263, 0.4984, 0.6608, 0.5612, 0.5012, 0.4505, 0.7388, 1.0, 0.0005309, -0.0004376, 1.0, 0.0002793, -0.0001581, 0.8639, 0.3836, 0.3263, 0.8654, 0.2601, 0.4282, 0.8652, -0.2555, -0.4315, 0.8642, -0.3807, -0.3289, 1.0, 0.0002793, -0.0001581, 1.0, 0.0005309, -0.0004376, 0.5005, -0.4385, -0.7465, 0.4991, -0.6537, -0.5688, 0.8642, -0.3807, -0.3289, 0.8652, -0.2555, -0.4315, 4.349e-06, -0.7532, -0.6578, -6.051e-05, -0.9384, -0.3455, 0.4926, -0.8168, -0.3003, 0.4991, -0.6537, -0.5688, -0.4991, -0.6536, -0.5689, -0.4924, -0.816, -0.3029, -6.051e-05, -0.9384, -0.3455, 4.349e-06, -0.7532, -0.6578, -0.8642, -0.3806, -0.3291, -0.8606, -0.4769, -0.1787, -0.4924, -0.816, -0.3029, -0.4991, -0.6536, -0.5689, -1.0, 0.0003703, -0.0003011, -1.0, 0.0001482, 0.001358, -0.8606, -0.4769, -0.1787, -0.8642, -0.3806, -0.3291, -0.8639, 0.3837, 0.3262, -0.8598, 0.4764, 0.1838, -1.0, 0.0001482, 0.001358, -1.0, 0.0003703, -0.0003011, -0.4984, 0.6607, 0.5613, -0.491, 0.8122, 0.3151, -0.8598, 0.4764, 0.1838, -0.8639, 0.3837, 0.3262, 1.268e-06, 0.7623, 0.6472, 0.0002593, 0.9319, 0.3628, -0.491, 0.8122, 0.3151, -0.4984, 0.6607, 0.5613, 0.4984, 0.6608, 0.5612, 0.4908, 0.8116, 0.3169, 0.0002593, 0.9319, 0.3628, 1.268e-06, 0.7623, 0.6472, 0.8639, 0.3836, 0.3263, 0.8595, 0.4754, 0.1877, 0.4908, 0.8116, 0.3169, 0.4984, 0.6608, 0.5612, 1.0, 0.0002793, -0.0001581, 1.0, -0.0007976, 0.006032, 0.8595, 0.4754, 0.1877, 0.8639, 0.3836, 0.3263, 0.8642, -0.3807, -0.3289, 0.8609, -0.4779, -0.1744, 1.0, -0.0007976, 0.006032, 1.0, 0.0002793, -0.0001581, 0.4991, -0.6537, -0.5688, 0.4926, -0.8168, -0.3003, 0.8609, -0.4779, -0.1744, 0.8642, -0.3807, -0.3289, 0.0004663, -0.9949, -0.1009, 0.5034, -0.8597, -0.08648, 0.4926, -0.8168, -0.3003, -6.051e-05, -0.9384, -0.3455, -0.8713, -0.4881, -0.05108, -0.5028, -0.8597, -0.08936, -0.4924, -0.816, -0.3029, -0.8606, -0.4769, -0.1787, -0.8554, 0.5142, 0.06178, -0.9998, 0.01833, 0.00554, -1.0, 0.0001482, 0.001358, -0.8598, 0.4764, 0.1838, 0.0003028, 0.9932, 0.1165, -0.4882, 0.8668, 0.1017, -0.491, 0.8122, 0.3151, 0.0002593, 0.9319, 0.3628, 0.8557, 0.5134, 0.06511, 0.4888, 0.8663, 0.1034, 0.4908, 0.8116, 0.3169, 0.8595, 0.4754, 0.1877, 0.8713, -0.4885, -0.04657, 0.9998, 0.0175, 0.01002, 1.0, -0.0007976, 0.006032, 0.8609, -0.4779, -0.1744, 0.9998, 0.0175, 0.01002, 0.8557, 0.5134, 0.06511, 0.8595, 0.4754, 0.1877, 1.0, -0.0007976, 0.006032, 0.5034, -0.8597, -0.08648, 0.8713, -0.4885, -0.04657, 0.8609, -0.4779, -0.1744, 0.4926, -0.8168, -0.3003, -0.5028, -0.8597, -0.08936, 0.0004663, -0.9949, -0.1009, -6.051e-05, -0.9384, -0.3455, -0.4924, -0.816, -0.3029, -0.9998, 0.01833, 0.00554, -0.8713, -0.4881, -0.05108, -0.8606, -0.4769, -0.1787, -1.0, 0.0001482, 0.001358, -0.4882, 0.8668, 0.1017, -0.8554, 0.5142, 0.06178, -0.8598, 0.4764, 0.1838, -0.491, 0.8122, 0.3151, 0.4888, 0.8663, 0.1034, 0.0003028, 0.9932, 0.1165, 0.0002593, 0.9319, 0.3628, 0.4908, 0.8116, 0.3169, 1.578e-07, 0.0, -1.0, 1.578e-07, 0.0, -1.0, 1.578e-07, 0.0, -1.0, 1.578e-07, 0.0, -1.0, 1.578e-07, 0.0, -1.0, 1.578e-07, 0.0, -1.0, 1.578e-07, 0.0, -1.0, 1.578e-07, 0.0, -1.0, 1.578e-07, 0.0, -1.0, 1.578e-07, 0.0, -1.0, 1.578e-07, 0.0, -1.0, 1.578e-07, 0.0, -1.0, 0.866, 0.5, 1.925e-08, 0.866, 0.5, 1.925e-08, 1.0, 1.866e-07, 1.363e-08, 1.0, 1.866e-07, 1.363e-08, 0.0, 0.0, 1.0, 0.0, 0.0, 1.0, 0.0, 0.0, 1.0, 0.0, 0.0, 1.0, 0.866, 0.5, 0.0, 0.866, 0.5, 0.0, 1.0, 1.964e-07, 0.0, 1.0, 1.964e-07, 0.0, 0.0, 0.0, -1.0, 0.0, 0.0, -1.0, 0.0, 0.0, -1.0, 0.0, 0.0, -1.0, 0.5, 0.866, 2.063e-08, 0.5, 0.866, 2.063e-08, 0.866, 0.5, 1.925e-08, 0.866, 0.5, 1.925e-08, 0.0, 0.0, -1.0, 0.0, 0.0, -1.0, 0.0, 0.0, -1.0, 0.0, 0.0, -1.0, 0.5, 0.866, 0.0, 0.5, 0.866, 0.0, 0.866, 0.5, 0.0, 0.866, 0.5, 0.0, 0.0, 0.0, 1.0, -5.634e-07, 0.0, 1.0, -4.593e-07, 1.403e-06, 1.0, -0.4845, 0.2007, 0.8515, -4.714e-07, 1.0, 6.158e-09, -4.714e-07, 1.0, 6.158e-09, 0.5, 0.866, 2.063e-08, 0.5, 0.866, 2.063e-08, 2.254e-06, 0.0, 1.0, 2.254e-06, 0.0, 1.0, 2.254e-06, 0.0, 1.0, 2.254e-06, 0.0, 1.0, -5.205e-07, 1.0, 0.0, -5.205e-07, 1.0, 0.0, 0.5, 0.866, 0.0, 0.5, 0.866, 0.0, -2.254e-06, 0.0, -1.0, 0.0, 0.0, -1.0, 0.0, 0.0, -1.0, -2.254e-06, 0.0, -1.0, -0.5, 0.866, 5.871e-09, -0.5, 0.866, 5.871e-09, -4.714e-07, 1.0, 6.158e-09, -4.714e-07, 1.0, 6.158e-09, 0.0, 0.0, -1.0, 0.0, 0.0, -1.0, 0.0, 0.0, -1.0, 0.0, 0.0, -1.0, -0.5, 0.866, 0.0, -0.5, 0.866, 0.0, -5.205e-07, 1.0, 0.0, -5.205e-07, 1.0, 0.0, -5.634e-07, 0.0, 1.0, -2.254e-06, 0.0, 1.0, -2.254e-06, 0.0, 1.0, 0.4845, 0.2007, 0.8515, -0.866, 0.5, 1.705e-08, -0.866, 0.5, 1.705e-08, -0.5, 0.866, 5.871e-09, -0.5, 0.866, 5.871e-09, 0.0, 0.0, 1.0, 0.0, 0.0, 1.0, 0.0, 0.0, 1.0, 0.0, 0.0, 1.0, -0.866, 0.5, 0.0, -0.866, 0.5, 0.0, -0.5, 0.866, 0.0, -0.5, 0.866, 0.0, 0.0, 0.0, -1.0, -2.254e-06, 0.0, -1.0, -0.4845, 0.2007, -0.8515, 0.0, -7.014e-07, -1.0, -1.0, -1.179e-07, 1.248e-08, -1.0, -1.179e-07, 1.248e-08, -0.866, 0.5, 1.705e-08, -0.866, 0.5, 1.705e-08, 0.0, 0.0, -1.0, 0.0, 0.0, -1.0, 0.0, 0.0, -1.0, 0.0, 0.0, -1.0, -1.0, -8.839e-08, 0.0, -1.0, -8.839e-08, 0.0, -0.866, 0.5, 0.0, -0.866, 0.5, 0.0, 2.481e-13, 0.0, -1.0, 2.254e-06, 0.0, -1.0, 0.4845, 0.2007, -0.8515, 4.169e-12, 0.0, -1.0, -0.866, -0.5, 1.028e-08, -0.866, -0.5, 1.028e-08, -1.0, -1.179e-07, 1.248e-08, -1.0, -1.179e-07, 1.248e-08, 0.0, 0.0, 1.0, -1.127e-06, 0.0, 1.0, -4.695e-07, -7.014e-07, 1.0, -0.4845, 0.2007, 0.8515, -0.866, -0.5, 0.0, -0.866, -0.5, 0.0, -1.0, -8.839e-08, 0.0, -1.0, -8.839e-08, 0.0, 2.254e-06, 0.0, 1.0, 5.634e-07, 0.0, 1.0, 5.634e-07, 0.0, 1.0, 2.254e-06, 0.0, 1.0, -0.5, -0.866, 1.861e-08, -0.5, -0.866, 1.861e-08, -0.866, -0.5, 1.028e-08, -0.866, -0.5, 1.028e-08, 0.0, 0.0, -1.0, 0.0, 0.0, -1.0, 0.0, 0.0, -1.0, 0.0, 0.0, -1.0, -0.5, -0.866, 0.0, -0.5, -0.866, 0.0, -0.866, -0.5, 0.0, -0.866, -0.5, 0.0, 5.634e-07, 0.0, 1.0, 0.0, 0.0, 1.0, 0.0, 0.0, 1.0, 5.634e-07, 0.0, 1.0, -1.571e-07, -1.0, 2.007e-08, -1.571e-07, -1.0, 2.007e-08, -0.5, -0.866, 1.861e-08, -0.5, -0.866, 1.861e-08, 1.127e-06, 0.0, 1.0, 2.254e-06, 0.0, 1.0, 2.254e-06, 0.0, 1.0, 0.4845, 0.2007, 0.8515, -1.964e-08, -1.0, 0.0, -1.964e-08, -1.0, 0.0, -0.5, -0.866, 0.0, -0.5, -0.866, 0.0, -5.634e-07, 0.0, -1.0, 0.0, 0.0, -1.0, 0.0, 0.0, -1.0, -5.634e-07, 0.0, -1.0, 0.5, -0.866, 1.551e-08, 0.5, -0.866, 1.551e-08, -1.571e-07, -1.0, 2.007e-08, -1.571e-07, -1.0, 2.007e-08, 0.0, 0.0, -1.0, 0.0, 0.0, -1.0, -0.4845, 0.2007, -0.8515, 4.492e-07, 7.014e-07, -1.0, 0.5, -0.866, 0.0, 0.5, -0.866, 0.0, -1.964e-08, -1.0, 0.0, -1.964e-08, -1.0, 0.0, 0.0, 0.0, 1.0, -2.254e-06, 0.0, 1.0, -2.254e-06, 0.0, 1.0, 0.0, 0.0, 1.0, 0.866, -0.5, 1.392e-08, 0.866, -0.5, 1.392e-08, 0.5, -0.866, 1.551e-08, 0.5, -0.866, 1.551e-08, 0.0, 0.0, -1.0, 0.0, 0.0, -1.0, 0.4845, 0.2007, -0.8515, 0.0, 0.0, -1.0, 0.866, -0.5, 0.0, 0.866, -0.5, 0.0, 0.5, -0.866, 0.0, 0.5, -0.866, 0.0, 0.0, 0.0, -1.0, -5.634e-07, 0.0, -1.0, -5.634e-07, 0.0, -1.0, 0.0, 0.0, -1.0, 1.0, 1.866e-07, 1.363e-08, 1.0, 1.866e-07, 1.363e-08, 0.866, -0.5, 1.392e-08, 0.866, -0.5, 1.392e-08, 0.0, 0.0, 1.0, 0.0, 0.0, 1.0, 0.0, 0.0, 1.0, 0.0, 0.0, 1.0, 1.0, 1.964e-07, 0.0, 1.0, 1.964e-07, 0.0, 0.866, -0.5, 0.0, 0.866, -0.5, 0.0, -2.254e-06, 0.0, 1.0, 0.0, 0.0, 1.0, -0.4845, 0.2007, 0.8515, -2.254e-06, 0.0, 1.0, 0.866, 0.5, -4.923e-08, 0.866, 0.5, -4.923e-08, 1.0, 2.357e-07, -1.323e-07, 1.0, 2.357e-07, -1.323e-07, 0.4845, 0.2007, -0.8515, 0.4845, 0.2007, 0.8515, 0.866, 0.5, -4.923e-08, 0.866, 0.5, -4.923e-08, -4.593e-07, 1.403e-06, 1.0, 0.4845, 0.2007, 0.8515, 0.5774, 0.5774, 0.5773, -2.722e-07, 0.7071, 0.7071, 0.4845, 0.2007, 0.8515, 0.4845, 0.2007, -0.8515, 0.5774, 0.5774, -0.5774, 0.5774, 0.5774, 0.5773, -0.866, 0.5, -1.158e-07, -0.866, 0.5, -1.158e-07, -0.4845, 0.2007, 0.8515, -0.4845, 0.2007, -0.8515, -1.0, 9.821e-09, -1.292e-07, -1.0, 1.964e-08, -1.292e-07, -0.866, 0.5, -1.158e-07, -0.866, 0.5, -1.158e-07, -0.866, -0.5, -1.016e-07, -0.866, -0.5, -1.016e-07, -1.0, 1.964e-08, -1.292e-07, -1.0, 9.821e-09, -1.292e-07, -0.5, -0.866, 4.498e-08, -0.5, -0.866, 4.498e-08, -0.866, -0.5, -1.016e-07, -0.866, -0.5, -1.016e-07, -2.946e-07, -1.0, -3.189e-08, -2.946e-07, -1.0, -3.189e-08, -0.5, -0.866, 4.498e-08, -0.5, -0.866, 4.498e-08, 0.5, -0.866, -1.65e-07, 0.5, -0.866, -1.65e-07, -2.946e-07, -1.0, -3.189e-08, -2.946e-07, -1.0, -3.189e-08, 0.866, -0.5, -1.496e-07, 0.866, -0.5, -1.496e-07, 0.5, -0.866, -1.65e-07, 0.5, -0.866, -1.65e-07, 1.0, 2.357e-07, -1.323e-07, 1.0, 2.357e-07, -1.323e-07, 0.866, -0.5, -1.496e-07, 0.866, -0.5, -1.496e-07, 0.0, 0.0, -1.0, 0.0, 0.0, -1.0, 0.0, 0.0, -1.0, 0.0, 0.0, -1.0, 0.0, 0.0, 1.0, 0.0, 0.0, 1.0, 0.0, 0.0, 1.0, 0.0, 0.0, 1.0, 0.0, 0.0, -1.0, 0.0, 0.0, -1.0, 4.492e-07, 7.014e-07, -1.0, 0.4845, 0.2007, -0.8515, 2.254e-06, 0.0, 1.0, 0.0, 0.0, 1.0, 0.0, 0.0, 1.0, 2.254e-06, 0.0, 1.0, 0.0, 0.0, -1.0, 0.0, 0.0, -1.0, 0.0, 0.0, -1.0, -0.4845, 0.2007, -0.8515, -1.127e-06, 0.0, 1.0, 1.127e-06, 0.0, 1.0, 0.4845, 0.2007, 0.8515, -4.695e-07, -7.014e-07, 1.0, 0.0, 0.0, -1.0, 0.0, 0.0, -1.0, 0.0, 0.0, -1.0, 0.0, 0.0, -1.0, 0.0, 0.0, 1.0, 0.0, 0.0, 1.0, -0.4845, 0.2007, 0.8515, 0.0, 0.0, 1.0, 0.0, 0.0, -1.0, 0.0, 0.0, -1.0, 0.0, 0.0, -1.0, 0.0, 0.0, -1.0, 2.254e-06, 0.0, 1.0, 0.0, 0.0, 1.0, 0.0, 0.0, 1.0, 2.254e-06, 0.0, 1.0, 0.0, 0.0, -1.0, 0.0, 0.0, -1.0, 0.0, 0.0, -1.0, 0.0, 0.0, -1.0, 0.0, 0.0, 1.0, 2.254e-06, 0.0, 1.0, 2.254e-06, 0.0, 1.0, 0.0, 0.0, 1.0, 0.866, 0.5, 0.0, 0.866, 0.5, 0.0, 1.0, -2.946e-08, 0.0, 1.0, -2.946e-08, 0.0, 0.4845, 0.2007, -0.8515, 0.4845, 0.2007, 0.8515, 0.866, 0.5, 0.0, 0.866, 0.5, 0.0, -4.695e-07, -7.014e-07, 1.0, 0.4845, 0.2007, 0.8515, 0.5774, 0.5774, 0.5774, 0.0, 0.7071, 0.7071, 0.4845, 0.2007, 0.8515, 0.4845, 0.2007, -0.8515, 0.5774, 0.5774, -0.5774, 0.5774, 0.5774, 0.5774, -0.866, 0.5, 0.0, -0.866, 0.5, 0.0, -0.4845, 0.2007, 0.8515, -0.4845, 0.2007, -0.8515, -1.0, -1.08e-07, 0.0, -1.0, -1.08e-07, 0.0, -0.866, 0.5, 0.0, -0.866, 0.5, 0.0, -0.866, -0.5, 0.0, -0.866, -0.5, 0.0, -1.0, -1.08e-07, 0.0, -1.0, -1.08e-07, 0.0, -0.5, -0.866, 0.0, -0.5, -0.866, 0.0, -0.866, -0.5, 0.0, -0.866, -0.5, 0.0, -1.08e-07, -1.0, 0.0, -1.08e-07, -1.0, 0.0, -0.5, -0.866, 0.0, -0.5, -0.866, 0.0, 0.5, -0.866, 0.0, 0.5, -0.866, 0.0, -1.08e-07, -1.0, 0.0, -1.08e-07, -1.0, 0.0, 0.866, -0.5, 0.0, 0.866, -0.5, 0.0, 0.5, -0.866, 0.0, 0.5, -0.866, 0.0, 1.0, -2.946e-08, 0.0, 1.0, -2.946e-08, 0.0, 0.866, -0.5, 0.0, 0.866, -0.5, 0.0, -2.254e-06, 0.0, 1.0, -2.254e-06, 0.0, 1.0, -2.254e-06, 0.0, 1.0, -2.254e-06, 0.0, 1.0, -5.634e-07, 0.0, -1.0, -5.634e-07, 0.0, -1.0, -5.634e-07, 0.0, -1.0, -5.634e-07, 0.0, -1.0, 0.0, 0.0, 1.0, 0.0, 0.0, 1.0, 0.0, 0.0, 1.0, 0.0, 0.0, 1.0, 0.0, 0.0, -1.0, -2.254e-06, 0.0, -1.0, -2.254e-06, 0.0, -1.0, 0.0, 0.0, -1.0, 5.634e-07, 0.0, 1.0, 5.634e-07, 0.0, 1.0, 5.634e-07, 0.0, 1.0, 5.634e-07, 0.0, 1.0, -2.254e-06, 0.0, -1.0, 2.481e-13, 0.0, -1.0, 4.169e-12, 0.0, -1.0, -2.254e-06, 0.0, -1.0, 2.481e-12, 0.0, 1.0, 2.254e-06, 0.0, 1.0, 2.254e-06, 0.0, 1.0, 3.821e-12, 0.0, 1.0, 2.254e-06, 0.0, -1.0, 0.0, 0.0, -1.0, 0.0, -7.014e-07, -1.0, 0.4845, 0.2007, -0.8515, -2.254e-06, 0.0, 1.0, 2.481e-12, 0.0, 1.0, 3.821e-12, 0.0, 1.0, -2.254e-06, 0.0, 1.0, -2.254e-06, 0.0, -1.0, -2.254e-06, 0.0, -1.0, -2.254e-06, 0.0, -1.0, -0.4845, 0.2007, -0.8515, -5.634e-07, 0.0, 1.0, -5.634e-07, 0.0, 1.0, 0.4845, 0.2007, 0.8515, -4.593e-07, 1.403e-06, 1.0, 0.0, 0.0, -1.0, 0.0, 0.0, -1.0, 0.0, 0.0, -1.0, 0.0, 0.0, -1.0, 5.444e-07, 0.7071, -0.7071, 0.0, 0.7071, 0.7071, 0.5774, 0.5774, 0.5774, 0.5774, 0.5774, -0.5774, -0.5773, 0.5774, -0.5774, -0.5774, 0.5773, 0.5774, 0.0, 0.7071, 0.7071, 5.444e-07, 0.7071, -0.7071, 0.0, 0.7071, -0.7071, -2.722e-07, 0.7071, 0.7071, 0.5774, 0.5774, 0.5773, 0.5774, 0.5774, -0.5774, -0.5774, 0.5773, -0.5774, -0.5774, 0.5774, 0.5773, -2.722e-07, 0.7071, 0.7071, 0.0, 0.7071, -0.7071, 4.492e-07, 7.014e-07, -1.0, -0.4845, 0.2007, -0.8515, -0.5773, 0.5774, -0.5774, 5.444e-07, 0.7071, -0.7071, -0.4845, 0.2007, -0.8515, -0.4845, 0.2007, 0.8515, -0.5774, 0.5773, 0.5774, -0.5773, 0.5774, -0.5774, 0.0, -7.014e-07, -1.0, -0.4845, 0.2007, -0.8515, -0.5774, 0.5773, -0.5774, 0.0, 0.7071, -0.7071, -0.4845, 0.2007, -0.8515, -0.4845, 0.2007, 0.8515, -0.5774, 0.5774, 0.5773, -0.5774, 0.5773, -0.5774, -0.4845, 0.2007, 0.8515, -4.695e-07, -7.014e-07, 1.0, 0.0, 0.7071, 0.7071, -0.5774, 0.5773, 0.5774, -0.4845, 0.2007, 0.8515, -4.593e-07, 1.403e-06, 1.0, -2.722e-07, 0.7071, 0.7071, -0.5774, 0.5774, 0.5773, 0.4845, 0.2007, -0.8515, 4.492e-07, 7.014e-07, -1.0, 5.444e-07, 0.7071, -0.7071, 0.5774, 0.5774, -0.5774, 0.4845, 0.2007, -0.8515, 0.0, -7.014e-07, -1.0, 0.0, 0.7071, -0.7071, 0.5774, 0.5774, -0.5774, -0.01358, 2.489e-06, 0.9999, -0.01358, 2.489e-06, 0.9999, -0.01358, 2.489e-06, 0.9999, -0.01358, 2.489e-06, 0.9999, -0.01358, 2.489e-06, 0.9999, -0.01358, 2.489e-06, 0.9999, -0.01358, 2.489e-06, 0.9999, -0.01358, 2.489e-06, 0.9999, -0.01358, 2.489e-06, 0.9999, -0.01358, 2.489e-06, 0.9999, -0.01358, 2.489e-06, 0.9999, -0.01358, 2.489e-06, 0.9999, 0.866, 0.5, -1.989e-08, 0.8557, 0.5134, 0.06511, 0.9998, 0.0175, 0.01002, 1.0, 1.866e-07, -7.087e-09, 0.5, 0.866, -2.09e-08, 0.4888, 0.8663, 0.1034, 0.8557, 0.5134, 0.06511, 0.866, 0.5, -1.989e-08, -5.205e-07, 1.0, -8.099e-09, 0.0003028, 0.9932, 0.1165, 0.4888, 0.8663, 0.1034, 0.5, 0.866, -2.09e-08, -0.5, 0.866, -1.991e-08, -0.4882, 0.8668, 0.1017, 0.0003028, 0.9932, 0.1165, -5.205e-07, 1.0, -8.099e-09, -0.866, 0.5, -2.534e-08, -0.8554, 0.5142, 0.06178, -0.4882, 0.8668, 0.1017, -0.5, 0.866, -1.991e-08, -1.0, -1.768e-07, -5.423e-09, -0.9998, 0.01833, 0.00554, -0.8554, 0.5142, 0.06178, -0.866, 0.5, -2.534e-08, -0.866, -0.5, 0.0, -0.8713, -0.4881, -0.05108, -0.9998, 0.01833, 0.00554, -1.0, -1.768e-07, -5.423e-09, -0.5, -0.866, -6.242e-09, -0.5028, -0.8597, -0.08936, -0.8713, -0.4881, -0.05108, -0.866, -0.5, 0.0, -4.911e-08, -1.0, -6.242e-09, 0.0004663, -0.9949, -0.1009, -0.5028, -0.8597, -0.08936, -0.5, -0.866, -6.242e-09, 0.5, -0.866, -9.957e-09, 0.5034, -0.8597, -0.08648, 0.0004663, -0.9949, -0.1009, -4.911e-08, -1.0, -6.242e-09, 0.866, -0.5, -9.957e-09, 0.8713, -0.4885, -0.04657, 0.5034, -0.8597, -0.08648, 0.5, -0.866, -9.957e-09, 1.0, 1.866e-07, -7.087e-09, 0.9998, 0.0175, 0.01002, 0.8713, -0.4885, -0.04657, 0.866, -0.5, -9.957e-09])] * 3)])
me_cube = bpy.data.meshes.new('Cube')
me_cube.from_pydata([(1.0, -0.4877, 1.667), (1.0, 0.522, 1.667)], [(1, 0)], [])
_uv = me_cube.uv_layers.new(name='UVMap')
_uv.uv.foreach_set('vector', [])
me_cube.use_remesh_fix_poles = True
me_cube.use_remesh_preserve_attributes = False
me_cube.use_mirror_vertex_groups = False
me_cube.update()

# ---- objects
ob_beziercurve = bpy.data.objects.new('BezierCurve', me_beziercurve)
ob_cube = bpy.data.objects.new('Cube', me_cube)

# ---- transforms, parenting, visibility, modifiers, constraints
ob_beziercurve.location = (0.0, 0.0, 0.0)
ob_beziercurve.lineart.crease_threshold = 0.0
ob_cube.location = (0.0, 1.28, 0.0)
ob_cube.rotation_euler = (0.0, -0.0, -1.571)
ob_cube.scale = (1.0, 1.0, 3.0)
ob_cube.lineart.crease_threshold = 0.0

# ---- collection membership
col_collection.objects.link(ob_beziercurve)
col_collection.objects.link(ob_cube)

# ---- scene / render settings (as saved in the file)
scene.frame_start = 1; scene.frame_end = 250; scene.frame_set(1)
scene.render.engine = 'BLENDER_EEVEE_NEXT'
scene.cycles.use_denoising = False
scene.cycles.samples = 128
scene.cycles.sampling_pattern = 'TABULATED_SOBOL'
scene.cycles.use_adaptive_sampling = False
scene.cycles.use_light_tree = False
scene.view_settings.view_transform = 'Filmic'
bpy.context.view_layer.update()

# ---- added for rendering (the .blend has no active camera and no usable light): camera, sun
cam_auto = bpy.data.cameras.new('AutoCamera')
cam_auto.lens = 50.0
cam_auto.sensor_width = 36.0
cam_auto.clip_end = 1000.0
ob_auto_camera = bpy.data.objects.new('AutoCamera', cam_auto)
scene.collection.objects.link(ob_auto_camera)
ob_auto_camera.location = (7.73217, -10.0389, 7.17204)
ob_auto_camera.rotation_euler = (1.09748, -7.21219e-08, 0.694738)
scene.camera = ob_auto_camera
light_auto_sun = bpy.data.lights.new('AutoSun', 'SUN')
light_auto_sun.energy = 3.0
light_auto_sun.angle = 0.0523599
ob_auto_sun = bpy.data.objects.new('AutoSun', light_auto_sun)
scene.collection.objects.link(ob_auto_sun)
ob_auto_sun.rotation_euler = (0.872665, 0.174533, 0.523599)
bpy.context.view_layer.update()
